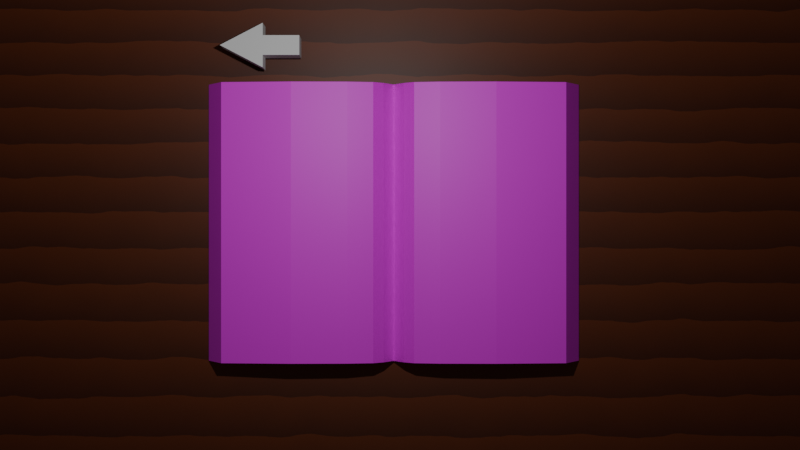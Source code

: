 # Source: book.blend  (saved by Blender 4.3.34; exported with 4.5.12 LTS)
import bpy
from mathutils import Matrix  # noqa: F401  (used for matrix-valued properties, if any)

bpy.ops.wm.read_factory_settings(use_empty=True)
scene = bpy.context.scene
scene.name = 'Scene'

# ---- collections
col_collection = bpy.data.collections.new('Collection'); scene.collection.children.link(col_collection)

# ---- images (referenced by path relative to the original .blend; pixels are not part of the script)
import os
ASSET_DIR = os.environ.get("B2B_ASSET_DIR", "")  # directory of the original .blend (textures are referenced by path, not embedded)
HERE = os.path.dirname(os.path.abspath(__file__))  # packed textures are extracted next to this script under _unpacked/

def load_image(name, relpath, width, height, colorspace="sRGB"):
    """Load a texture the original file referenced (path relative to the .blend, or extracted next to this script)."""
    p = next((c for c in (os.path.join(HERE, relpath), os.path.join(ASSET_DIR, relpath)) if relpath and os.path.exists(c)), "")
    if p:
        img = bpy.data.images.load(p, check_existing=True)
        img.name = name
    else:  # same state as the original file: an image datablock whose file is absent (Cycles renders it pink)
        img = bpy.data.images.new(name, width, height)
        img.source = "FILE"
        img.filepath = "//" + (relpath or name)
    img.colorspace_settings.name = colorspace
    return img
img_book_texture = load_image('book_texture', 'book_texture.png', 1024, 1024, 'sRGB')

# ---- materials (node trees are filled in below, after node groups)
mat_desk_wood = bpy.data.materials.new('desk_wood')
mat_desk_wood.alpha_threshold = 0.0
mat_desk_wood.roughness = 0.5
mat_desk_wood.line_color = (0.0, 0.0, 0.0, 1.0)
mat_book_texture = bpy.data.materials.new('book_texture')

# ---- material node trees
mat_desk_wood.use_nodes = True; mat_desk_wood.node_tree.nodes.clear()
_N = mat_desk_wood.node_tree.nodes; _L = mat_desk_wood.node_tree.links
n0 = _N.new('ShaderNodeOutputMaterial'); n0.name = 'Material Output'; n0.location = (300, 300)
n1 = _N.new('ShaderNodeBsdfPrincipled'); n1.name = 'Principled BSDF'; n1.location = (10, 300)
n1.inputs[3].default_value = 1.45
n2 = _N.new('ShaderNodeTexWave'); n2.name = 'Wave Texture'; n2.location = (-414, 269)
n2.wave_type = 'RINGS'
n2.wave_profile = 'SAW'
n2.inputs[1].default_value = 67.9
n2.inputs[2].default_value = 1.0
n2.inputs[3].default_value = 2.9
n3 = _N.new('ShaderNodeValToRGB'); n3.name = 'Color Ramp'; n3.location = (-242, 282)
while len(n3.color_ramp.elements) > 1: n3.color_ramp.elements.remove(n3.color_ramp.elements[-1])
n3.color_ramp.elements[0].position = 0.0; n3.color_ramp.elements[0].color = (0.07072, 0.01364, 0.003434, 1.0)
_e = n3.color_ramp.elements.new(1.0); _e.color = (0.1505, 0.02987, 0.005888, 1.0)
_L.new(n1.outputs[0], n0.inputs[0])
_L.new(n2.outputs[0], n3.inputs[0])
_L.new(n3.outputs[0], n1.inputs[0])
n0.is_active_output = True
mat_book_texture.use_nodes = True; mat_book_texture.node_tree.nodes.clear()
_N = mat_book_texture.node_tree.nodes; _L = mat_book_texture.node_tree.links
n0 = _N.new('ShaderNodeBsdfPrincipled'); n0.name = 'Principled BSDF'; n0.location = (10, 300)
n1 = _N.new('ShaderNodeOutputMaterial'); n1.name = 'Material Output'; n1.location = (300, 300)
n2 = _N.new('ShaderNodeTexImage'); n2.name = 'Image Texture'; n2.location = (-280, 280)
n2.image = img_book_texture
_L.new(n0.outputs[0], n1.inputs[0])
_L.new(n2.outputs[0], n0.inputs[0])
n1.is_active_output = True

# ---- world
world_world = bpy.data.worlds.new('World'); scene.world = world_world
world_world.use_nodes = True; world_world.node_tree.nodes.clear()
_N = world_world.node_tree.nodes; _L = world_world.node_tree.links
n0 = _N.new('ShaderNodeOutputWorld'); n0.name = 'World Output'; n0.location = (300, 300)
n1 = _N.new('ShaderNodeBackground'); n1.name = 'Background'; n1.location = (10, 300)
n1.inputs[0].default_value = (0.05088, 0.05088, 0.05088, 1.0)
_L.new(n1.outputs[0], n0.inputs[0])
n0.is_active_output = True
world_world.color = (0.05088, 0.05088, 0.05088)
world_world.sun_shadow_jitter_overblur = 0.0

# ---- cameras
cam_camera = bpy.data.cameras.new('Camera')
cam_camera.clip_end = 100.0
cam_camera.ortho_scale = 7.314

# ---- lights
light_light = bpy.data.lights.new('Light', 'POINT')
light_light.energy = 1000.0
light_light.shadow_soft_size = 0.1

# ---- meshes
me_cube = bpy.data.meshes.new('Cube')
me_cube.from_pydata([(1.0, 1.0, 1.0), (1.0, 1.0, -1.0), (1.0, -1.0, 1.0), (1.0, -1.0, -1.0), (-1.0, 1.0, 1.0), (-1.0, 1.0, -1.0), (-1.0, -1.0, 1.0), (-1.0, -1.0, -1.0)], [], [(0, 4, 6, 2), (3, 2, 6, 7), (7, 6, 4, 5), (5, 1, 3, 7), (1, 0, 2, 3), (5, 4, 0, 1)])
_uv = me_cube.uv_layers.new(name='UVMap')
_uv.uv.foreach_set('vector', [0.625, 0.5, 0.875, 0.5, 0.875, 0.75, 0.625, 0.75, 0.375, 0.75, 0.625, 0.75, 0.625, 1.0, 0.375, 1.0, 0.375, 0.0, 0.625, 0.0, 0.625, 0.25, 0.375, 0.25, 0.125, 0.5, 0.375, 0.5, 0.375, 0.75, 0.125, 0.75, 0.375, 0.5, 0.625, 0.5, 0.625, 0.75, 0.375, 0.75, 0.375, 0.25, 0.625, 0.25, 0.625, 0.5, 0.375, 0.5])
me_cube.materials.append(mat_desk_wood)
me_cube.use_mirror_vertex_groups = False
me_cube.update()
me_cube_003 = bpy.data.meshes.new('Cube.003')
me_cube_003.from_pydata([(-9.032, -6.733, -1.0), (-8.265, -6.733, 1.0), (-9.032, 6.733, -1.0), (-8.265, 6.733, 1.0), (0.0, -6.733, -1.0), (0.0, -6.733, -0.792), (0.0, 6.733, -1.0), (0.0, 6.733, -0.792), (-1.072, 6.733, -0.802), (-0.9807, 6.733, 1.0), (-1.072, -6.733, -0.802), (-0.9807, -6.733, 1.0), (-0.4902, 6.733, 0.3421), (-0.5358, -6.733, -1.0), (-0.5358, 6.733, -1.0), (-0.4902, -6.733, 0.3421), (-4.904, 6.733, -0.5328), (-4.901, -6.733, 1.415), (-4.901, 6.733, 1.415), (-4.904, -6.733, -0.5328), (-2.217, 6.733, 1.316), (-2.28, -6.733, -0.5911), (-2.28, 6.733, -0.5911), (-2.217, -6.733, 1.316), (9.032, -6.733, -1.0), (8.265, -6.733, 1.0), (9.032, 6.733, -1.0), (8.265, 6.733, 1.0), (1.072, 6.733, -0.802), (0.9807, 6.733, 1.0), (1.072, -6.733, -0.802), (0.9807, -6.733, 1.0), (0.4902, 6.733, 0.3421), (0.5358, -6.733, -1.0), (0.5358, 6.733, -1.0), (0.4902, -6.733, 0.3421), (4.904, 6.733, -0.5328), (4.901, -6.733, 1.415), (4.901, 6.733, 1.415), (4.904, -6.733, -0.5328), (2.217, 6.733, 1.316), (2.28, -6.733, -0.5911), (2.28, 6.733, -0.5911), (2.217, -6.733, 1.316)], [], [(0, 1, 3, 2), (14, 12, 7, 6), (6, 7, 5, 4), (19, 17, 1, 0), (14, 6, 4, 13), (18, 3, 1, 17), (12, 9, 11, 15), (22, 8, 10, 21), (13, 15, 11, 10), (22, 20, 9, 8), (4, 5, 15, 13), (7, 12, 15, 5), (8, 14, 13, 10), (8, 9, 12, 14), (2, 3, 18, 16), (2, 16, 19, 0), (20, 18, 17, 23), (21, 23, 17, 19), (10, 11, 23, 21), (9, 20, 23, 11), (16, 18, 20, 22), (16, 22, 21, 19), (24, 26, 27, 25), (34, 6, 7, 32), (39, 24, 25, 37), (34, 33, 4, 6), (38, 37, 25, 27), (32, 35, 31, 29), (42, 41, 30, 28), (33, 30, 31, 35), (42, 28, 29, 40), (4, 33, 35, 5), (7, 5, 35, 32), (28, 30, 33, 34), (28, 34, 32, 29), (26, 36, 38, 27), (26, 24, 39, 36), (40, 43, 37, 38), (41, 39, 37, 43), (30, 41, 43, 31), (29, 31, 43, 40), (36, 42, 40, 38), (36, 39, 41, 42)])
_uv = me_cube_003.uv_layers.new(name='UVMap')
_uv.uv.foreach_set('vector', [0.9286, 0.9025, 0.8572, 0.9025, 0.8572, 0.4513, 0.9286, 0.4513, 0.7763, 0.3207, 0.7313, 0.3191, 0.7693, 0.3027, 0.7763, 0.3027, 0.9304, 0.4513, 0.9237, 0.4513, 0.9237, 5.815e-09, 0.9304, 6.324e-09, 0.8416, 0.1383, 0.7763, 0.1385, 0.7902, 0.02572, 0.8572, 7.97e-10, 0.4513, 0.2847, 0.4513, 0.3027, 9.108e-09, 0.3027, 1.046e-08, 0.2847, 0.564, 0.4513, 0.4513, 0.4513, 0.4513, 0.0, 0.564, 0.0, 0.8827, 0.4513, 0.8572, 0.4513, 0.8572, 7.97e-10, 0.8827, 2.724e-09, 0.4513, 0.2263, 0.4513, 0.2668, 1.182e-08, 0.2668, 1.488e-08, 0.2263, 0.8572, 0.2847, 0.8122, 0.2863, 0.7902, 0.2698, 0.8506, 0.2668, 0.7626, 0.3791, 0.6987, 0.377, 0.7093, 0.3356, 0.7697, 0.3386, 0.8572, 0.3027, 0.8503, 0.3027, 0.8122, 0.2863, 0.8572, 0.2847, 0.9237, 0.4513, 0.8827, 0.4513, 0.8827, 2.724e-09, 0.9237, 5.815e-09, 0.4513, 0.2668, 0.4513, 0.2847, 1.046e-08, 0.2847, 1.182e-08, 0.2668, 0.7697, 0.3386, 0.7093, 0.3356, 0.7313, 0.3191, 0.7763, 0.3207, 0.7763, 0.6054, 0.7093, 0.5797, 0.6954, 0.4669, 0.7606, 0.4671, 0.4513, 3.407e-08, 0.4513, 0.1383, 2.152e-08, 0.1383, 3.196e-08, 2.413e-15, 0.654, 0.4513, 0.564, 0.4513, 0.564, 0.0, 0.654, 0.0, 0.8435, 0.2263, 0.7796, 0.2284, 0.7763, 0.1385, 0.8416, 0.1383, 0.8506, 0.2668, 0.7902, 0.2698, 0.7796, 0.2284, 0.8435, 0.2263, 0.6954, 0.4513, 0.654, 0.4513, 0.654, 0.0, 0.6954, 0.0, 0.7606, 0.4671, 0.6954, 0.4669, 0.6987, 0.377, 0.7626, 0.3791, 0.4513, 0.1383, 0.4513, 0.2263, 1.488e-08, 0.2263, 2.152e-08, 0.1383, 1.0, 0.4513, 1.0, 0.9025, 0.9286, 0.9025, 0.9286, 0.4513, 0.7763, 0.2847, 0.7763, 0.3027, 0.7693, 0.3027, 0.7313, 0.2863, 0.8416, 0.4671, 0.8572, 0.6054, 0.7902, 0.5797, 0.7763, 0.4669, 0.4513, 0.3207, 7.752e-09, 0.3207, 9.108e-09, 0.3027, 0.4513, 0.3027, 0.5826, 0.9025, 0.5826, 0.4513, 0.6954, 0.4513, 0.6954, 0.9025, 0.9575, -7.61e-09, 0.9575, 0.4513, 0.9304, 0.4513, 0.9304, -9.657e-09, 0.4513, 0.3791, 3.338e-09, 0.3791, 6.396e-09, 0.3386, 0.4513, 0.3386, 0.8572, 0.3207, 0.8506, 0.3386, 0.7902, 0.3356, 0.8122, 0.3191, 0.7626, 0.2263, 0.7697, 0.2668, 0.7093, 0.2698, 0.6987, 0.2284, 0.8572, 0.3027, 0.8572, 0.3207, 0.8122, 0.3191, 0.8503, 0.3027, 0.9989, -4.49e-09, 0.9989, 0.4513, 0.9575, 0.4513, 0.9575, -7.61e-09, 0.4513, 0.3386, 6.396e-09, 0.3386, 7.752e-09, 0.3207, 0.4513, 0.3207, 0.7697, 0.2668, 0.7763, 0.2847, 0.7313, 0.2863, 0.7093, 0.2698, 0.7763, -5.313e-09, 0.7606, 0.1383, 0.6954, 0.1385, 0.7093, 0.02572, 0.4513, 0.6054, -1.375e-08, 0.6054, -3.301e-09, 0.4671, 0.4513, 0.4671, 0.4927, 0.9025, 0.4927, 0.4513, 0.5826, 0.4513, 0.5826, 0.9025, 0.8435, 0.3791, 0.8416, 0.4671, 0.7763, 0.4669, 0.7796, 0.377, 0.8506, 0.3386, 0.8435, 0.3791, 0.7796, 0.377, 0.7902, 0.3356, 0.4513, 0.9025, 0.4513, 0.4513, 0.4927, 0.4513, 0.4927, 0.9025, 0.7606, 0.1383, 0.7626, 0.2263, 0.6987, 0.2284, 0.6954, 0.1385, 0.4513, 0.4671, -3.301e-09, 0.4671, 3.338e-09, 0.3791, 0.4513, 0.3791])
me_cube_003.materials.append(mat_book_texture)
me_cube_003.update()
me_cube_001 = bpy.data.meshes.new('Cube.001')
me_cube_001.from_pydata([(-0.6152, -0.3314, -1.0), (-0.6152, -0.3314, 1.0), (-0.6152, 0.3314, -1.0), (-0.6152, 0.3314, 1.0), (0.6152, -0.3314, -1.0), (0.6152, -0.3314, 1.0), (0.6152, 0.3314, -1.0), (0.6152, 0.3314, 1.0), (-0.6152, -0.7477, -1.0), (-0.6152, -0.7477, 1.0), (-0.6152, 0.7477, -1.0), (-0.6152, 0.7477, 1.0), (-2.057, -3.423e-07, -1.0), (-2.057, -3.423e-07, 1.0)], [], [(1, 3, 11, 9), (2, 3, 7, 6), (6, 7, 5, 4), (4, 5, 1, 0), (2, 6, 4, 0), (7, 3, 1, 5), (11, 10, 12, 13), (2, 0, 8, 10), (3, 2, 10, 11), (0, 1, 9, 8), (8, 9, 13, 12), (9, 11, 13), (10, 8, 12)])
_uv = me_cube_001.uv_layers.new(name='UVMap')
_uv.uv.foreach_set('vector', [0.875, 0.75, 0.875, 0.5, 0.875, 0.5, 0.875, 0.75, 0.375, 0.25, 0.625, 0.25, 0.625, 0.5, 0.375, 0.5, 0.375, 0.5, 0.625, 0.5, 0.625, 0.75, 0.375, 0.75, 0.375, 0.75, 0.625, 0.75, 0.625, 1.0, 0.375, 1.0, 0.125, 0.5, 0.375, 0.5, 0.375, 0.75, 0.125, 0.75, 0.625, 0.5, 0.875, 0.5, 0.875, 0.75, 0.625, 0.75, 0.625, 0.25, 0.375, 0.25, 0.375, 0.25, 0.625, 0.25, 0.125, 0.5, 0.125, 0.75, 0.125, 0.75, 0.125, 0.5, 0.625, 0.25, 0.375, 0.25, 0.375, 0.25, 0.625, 0.25, 0.375, 1.0, 0.625, 1.0, 0.625, 1.0, 0.375, 1.0, 0.375, 1.0, 0.625, 1.0, 0.625, 1.0, 0.375, 1.0, 0.875, 0.75, 0.875, 0.5, 0.875, 0.75, 0.125, 0.5, 0.125, 0.75, 0.125, 0.5])
me_cube_001.update()

# ---- objects
ob_desk = bpy.data.objects.new('desk', me_cube)
ob_light = bpy.data.objects.new('Light', light_light)
ob_camera = bpy.data.objects.new('Camera', cam_camera)
ob_book = bpy.data.objects.new('book', me_cube_003)
ob_back_arrow = bpy.data.objects.new('back_arrow', me_cube_001)

# ---- transforms, parenting, visibility, modifiers, constraints
ob_desk.location = (0.0, 0.0, 0.0)
ob_desk.scale = (32.74, 32.74, 1.0)
ob_desk.lock_rotations_4d = False
ob_desk.empty_display_type = 'ARROWS'
ob_desk.lineart.crease_threshold = 0.0
ob_light.location = (-0.5716, 2.779, 9.122)
ob_light.rotation_euler = (0.6503, 0.05522, 1.866)
ob_light.lock_rotations_4d = False
ob_light.empty_display_type = 'ARROWS'
ob_light.color = (0.0, 0.0, 0.0, 0.0)
ob_light.lineart.crease_threshold = 0.0
ob_camera.location = (0.0, 0.0, 22.2)
ob_camera.lock_rotations_4d = False
ob_camera.empty_display_type = 'ARROWS'
ob_camera.color = (0.0, 0.0, 0.0, 0.0)
ob_camera.display_type = 'WIRE'
ob_camera.lineart.crease_threshold = 0.0
ob_book.location = (-0.1181, 0.04384, 1.223)
ob_book.scale = (0.3904, 0.3904, 0.2016)
ob_back_arrow.location = (-2.204, 3.333, 1.413)
ob_back_arrow.scale = (0.5508, 0.5508, 0.216)

# ---- collection membership
col_collection.objects.link(ob_desk)
col_collection.objects.link(ob_light)
col_collection.objects.link(ob_camera)
col_collection.objects.link(ob_book)
col_collection.objects.link(ob_back_arrow)

# ---- scene / render settings (as saved in the file)
scene.camera = ob_camera
scene.frame_start = 1; scene.frame_end = 250; scene.frame_set(1)
scene.render.engine = 'BLENDER_EEVEE_NEXT'
bpy.context.view_layer.update()
